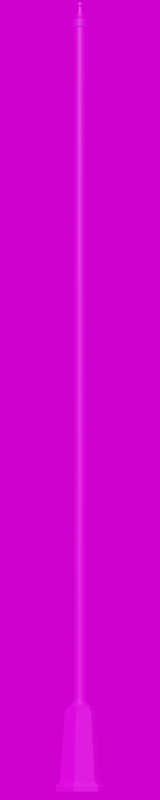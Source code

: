 # Source: Park_Crown_5000.blend  (saved by Blender 3.4.6; exported with 4.5.12 LTS)
import bpy
from mathutils import Matrix  # noqa: F401  (used for matrix-valued properties, if any)

bpy.ops.wm.read_factory_settings(use_empty=True)
scene = bpy.context.scene
scene.name = 'Scene'

# ---- collections
col_collection = bpy.data.collections.new('Collection'); scene.collection.children.link(col_collection)

# ---- images (referenced by path relative to the original .blend; pixels are not part of the script)
import os
ASSET_DIR = os.environ.get("B2B_ASSET_DIR", "")  # directory of the original .blend (textures are referenced by path, not embedded)
HERE = os.path.dirname(os.path.abspath(__file__))  # packed textures are extracted next to this script under _unpacked/

def load_image(name, relpath, width, height, colorspace="sRGB"):
    """Load a texture the original file referenced (path relative to the .blend, or extracted next to this script)."""
    p = next((c for c in (os.path.join(HERE, relpath), os.path.join(ASSET_DIR, relpath)) if relpath and os.path.exists(c)), "")
    if p:
        img = bpy.data.images.load(p, check_existing=True)
        img.name = name
    else:  # same state as the original file: an image datablock whose file is absent (Cycles renders it pink)
        img = bpy.data.images.new(name, width, height)
        img.source = "FILE"
        img.filepath = "//" + (relpath or name)
    img.colorspace_settings.name = colorspace
    return img
img_plastik_schwarz_1k_jpg_002 = load_image('Plastik_schwarz_1k.jpg.002', 'Plastik_schwarz_1k.jpg', 1024, 1024, 'sRGB')
img_park_crown_jpg = load_image('Park_Crown.jpg', 'Park_Crown.jpg', 1024, 1024, 'sRGB')
img_kloofendal_48d_partly_cloudy_puresky_8k_hdr = load_image('kloofendal_48d_partly_cloudy_puresky_8k.hdr', 'kloofendal_48d_partly_cloudy_puresky_8k.hdr', 1024, 1024, 'Linear Rec.709')

# ---- materials (node trees are filled in below, after node groups)
mat_material_003 = bpy.data.materials.new('Material.003')
mat_material_003.alpha_threshold = 0.0
mat_material_003.roughness = 0.5
mat_material_003.line_color = (0.0, 0.0, 0.0, 1.0)
mat_material_004 = bpy.data.materials.new('Material.004')

# ---- node groups
ng_auto_smooth = bpy.data.node_groups.new('Auto Smooth', 'GeometryNodeTree')
_s = ng_auto_smooth.interface.new_socket(name='Geometry', in_out='OUTPUT', socket_type='NodeSocketGeometry')
_s = ng_auto_smooth.interface.new_socket(name='Geometry', in_out='INPUT', socket_type='NodeSocketGeometry')
_s = ng_auto_smooth.interface.new_socket(name='Angle', in_out='INPUT', socket_type='NodeSocketFloat')
_s.subtype = 'ANGLE'
_s.min_value = 0.0
_s.max_value = 3.142
ng_auto_smooth.is_modifier = True
_N = ng_auto_smooth.nodes; _L = ng_auto_smooth.links
n0 = _N.new('NodeGroupOutput'); n0.name = 'Group Output'; n0.location = (480, -100)
n1 = _N.new('NodeGroupInput'); n1.name = 'Group Input'; n1.location = (-420, -300)
n2 = _N.new('NodeGroupInput'); n2.name = 'Group Input.001'; n2.location = (-60, -100)
n3 = _N.new('GeometryNodeSetShadeSmooth'); n3.name = 'Set Shade Smooth'; n3.location = (120, -100)
n3.domain = 'EDGE'
n4 = _N.new('GeometryNodeSetShadeSmooth'); n4.name = 'Set Shade Smooth.001'; n4.location = (300, -100)
n5 = _N.new('GeometryNodeInputMeshEdgeAngle'); n5.name = 'Edge Angle'; n5.location = (-420, -220)
n6 = _N.new('GeometryNodeInputEdgeSmooth'); n6.name = 'Is Edge Smooth'; n6.location = (-60, -160)
n7 = _N.new('GeometryNodeInputShadeSmooth'); n7.name = 'Is Face Smooth'; n7.location = (-240, -340)
n8 = _N.new('FunctionNodeBooleanMath'); n8.name = 'Boolean Math'; n8.location = (-60, -220)
n9 = _N.new('FunctionNodeCompare'); n9.name = 'Compare'; n9.location = (-240, -180)
n9.operation = 'LESS_EQUAL'
_L.new(n5.outputs[0], n9.inputs[0])
_L.new(n4.outputs[0], n0.inputs[0])
_L.new(n1.outputs[1], n9.inputs[1])
_L.new(n9.outputs[0], n8.inputs[0])
_L.new(n7.outputs[0], n8.inputs[1])
_L.new(n2.outputs[0], n3.inputs[0])
_L.new(n6.outputs[0], n3.inputs[1])
_L.new(n3.outputs[0], n4.inputs[0])
_L.new(n8.outputs[0], n3.inputs[2])
n0.is_active_output = True

# ---- material node trees
mat_material_003.use_nodes = True; mat_material_003.node_tree.nodes.clear()
_N = mat_material_003.node_tree.nodes; _L = mat_material_003.node_tree.links
n0 = _N.new('ShaderNodeOutputMaterial'); n0.name = 'Material Output'; n0.location = (300, 300)
n1 = _N.new('ShaderNodeBsdfPrincipled'); n1.name = 'Principled BSDF'; n1.location = (10, 300)
n1.distribution = 'GGX'
n1.subsurface_method = 'RANDOM_WALK_SKIN'
n1.inputs[3].default_value = 1.45
n1.inputs[27].default_value = (0.0, 0.0, 0.0, 1.0)
n1.inputs[28].default_value = 1.0
n2 = _N.new('ShaderNodeTexImage'); n2.name = 'Image Texture'; n2.location = (-280, 280)
n2.image = img_plastik_schwarz_1k_jpg_002
_L.new(n1.outputs[0], n0.inputs[0])
_L.new(n2.outputs[0], n1.inputs[0])
n0.is_active_output = True
mat_material_004.use_nodes = True; mat_material_004.node_tree.nodes.clear()
_N = mat_material_004.node_tree.nodes; _L = mat_material_004.node_tree.links
n0 = _N.new('ShaderNodeBsdfPrincipled'); n0.name = 'Principled BSDF'; n0.location = (10, 300)
n0.distribution = 'GGX'
n0.subsurface_method = 'RANDOM_WALK_SKIN'
n0.inputs[3].default_value = 1.45
n0.inputs[27].default_value = (0.0, 0.0, 0.0, 1.0)
n0.inputs[28].default_value = 1.0
n1 = _N.new('ShaderNodeOutputMaterial'); n1.name = 'Material Output'; n1.location = (300, 300)
n2 = _N.new('ShaderNodeTexImage'); n2.name = 'Image Texture'; n2.location = (-280, 280)
n2.image = img_park_crown_jpg
_L.new(n0.outputs[0], n1.inputs[0])
_L.new(n2.outputs[0], n0.inputs[0])
n1.is_active_output = True

# ---- world
world_world = bpy.data.worlds.new('World'); scene.world = world_world
world_world.use_nodes = True; world_world.node_tree.nodes.clear()
_N = world_world.node_tree.nodes; _L = world_world.node_tree.links
n0 = _N.new('ShaderNodeOutputWorld'); n0.name = 'World Output'; n0.location = (300, 300)
n1 = _N.new('ShaderNodeBackground'); n1.name = 'Background'; n1.location = (10, 300)
n2 = _N.new('ShaderNodeTexEnvironment'); n2.name = 'Environment Texture'; n2.location = (-280, 280)
n2.image = img_kloofendal_48d_partly_cloudy_puresky_8k_hdr
_L.new(n1.outputs[0], n0.inputs[0])
_L.new(n2.outputs[0], n1.inputs[0])
n0.is_active_output = True
world_world.color = (0.05088, 0.05088, 0.05088)
world_world.use_sun_shadow = False
world_world.sun_shadow_jitter_overblur = 0.0

# ---- cameras
cam_camera = bpy.data.cameras.new('Camera')
cam_camera.lens = 100.0

# ---- meshes
me_cylinder_001 = bpy.data.meshes.new('Cylinder.001')
me_cylinder_001.from_pydata([(0.0, 0.038, -1.939), (0.0, 0.038, 2.5), (0.01454, 0.03511, -1.939), (0.01454, 0.03511, 2.5), (0.02687, 0.02687, -1.939), (0.02687, 0.02687, 2.5), (0.03511, 0.01454, -1.939), (0.03511, 0.01454, 2.5), (0.038, 0.0, -1.939), (0.038, 0.0, 2.5), (0.03511, -0.01454, -1.939), (0.03511, -0.01454, 2.5), (0.02687, -0.02687, -1.939), (0.02687, -0.02687, 2.5), (0.01454, -0.03511, -1.939), (0.01454, -0.03511, 2.5), (0.0, -0.038, -1.939), (0.0, -0.038, 2.5), (-0.01454, -0.03511, -1.939), (-0.01454, -0.03511, 2.5), (-0.02687, -0.02687, -1.939), (-0.02687, -0.02687, 2.5), (-0.03511, -0.01454, -1.939), (-0.03511, -0.01454, 2.5), (-0.038, 0.0, -1.939), (-0.038, 0.0, 2.5), (-0.03511, 0.01454, -1.939), (-0.03511, 0.01454, 2.5), (-0.02687, 0.02687, -1.939), (-0.02687, 0.02687, 2.5), (-0.01454, 0.03511, -1.939), (-0.01454, 0.03511, 2.5), (1.956e-11, 0.04664, -1.953), (0.01785, 0.04309, -1.953), (0.03298, 0.03298, -1.953), (0.04309, 0.01785, -1.953), (0.04664, 0.0, -1.953), (0.04309, -0.01785, -1.953), (0.03298, -0.03298, -1.953), (0.01785, -0.04309, -1.953), (1.956e-11, -0.04664, -1.953), (-0.01785, -0.04309, -1.953), (-0.03298, -0.03298, -1.953), (-0.04309, -0.01785, -1.953), (-0.04664, 0.0, -1.953), (-0.04309, 0.01785, -1.953), (-0.03298, 0.03298, -1.953), (-0.01785, 0.04309, -1.953), (4.835e-11, 0.06631, -1.974), (0.02538, 0.06126, -1.974), (0.04689, 0.04689, -1.974), (0.06126, 0.02538, -1.974), (0.06631, -5.713e-11, -1.974), (0.06126, -0.02538, -1.974), (0.04689, -0.04689, -1.974), (0.02538, -0.06126, -1.974), (4.835e-11, -0.06631, -1.974), (-0.02538, -0.06126, -1.974), (-0.04689, -0.04689, -1.974), (-0.06126, -0.02538, -1.974), (-0.06631, -5.713e-11, -1.974), (-0.06126, 0.02538, -1.974), (-0.04689, 0.04689, -1.974), (-0.02538, 0.06126, -1.974)], [], [(1, 2, 0), (3, 4, 2), (5, 6, 4), (7, 8, 6), (9, 10, 8), (11, 12, 10), (13, 14, 12), (15, 16, 14), (17, 18, 16), (19, 20, 18), (21, 22, 20), (23, 24, 22), (25, 26, 24), (27, 28, 26), (29, 30, 28), (31, 0, 30), (10, 36, 8), (20, 41, 18), (30, 46, 28), (6, 34, 4), (14, 40, 39), (26, 44, 24), (2, 32, 0), (12, 37, 10), (22, 42, 20), (30, 32, 47), (6, 36, 35), (18, 40, 16), (28, 45, 26), (4, 33, 2), (14, 38, 12), (22, 44, 43), (42, 57, 41), (35, 50, 34), (43, 58, 42), (36, 51, 35), (44, 59, 43), (37, 52, 36), (45, 60, 44), (38, 53, 37), (46, 61, 45), (39, 54, 38), (47, 62, 46), (40, 55, 39), (33, 48, 32), (32, 63, 47), (41, 56, 40), (34, 49, 33), (1, 3, 2), (3, 5, 4), (5, 7, 6), (7, 9, 8), (9, 11, 10), (11, 13, 12), (13, 15, 14), (15, 17, 16), (17, 19, 18), (19, 21, 20), (21, 23, 22), (23, 25, 24), (25, 27, 26), (27, 29, 28), (29, 31, 30), (31, 1, 0), (10, 37, 36), (20, 42, 41), (30, 47, 46), (6, 35, 34), (14, 16, 40), (26, 45, 44), (2, 33, 32), (12, 38, 37), (22, 43, 42), (30, 0, 32), (6, 8, 36), (18, 41, 40), (28, 46, 45), (4, 34, 33), (14, 39, 38), (22, 24, 44), (42, 58, 57), (35, 51, 50), (43, 59, 58), (36, 52, 51), (44, 60, 59), (37, 53, 52), (45, 61, 60), (38, 54, 53), (46, 62, 61), (39, 55, 54), (47, 63, 62), (40, 56, 55), (33, 49, 48), (32, 48, 63), (41, 57, 56), (34, 50, 49)])
me_cylinder_001.polygons.foreach_set('use_smooth', [True] * 96)
_uv = me_cylinder_001.uv_layers.new(name='UVMap')
_uv.uv.foreach_set('vector', [-1.825, 26.53, -1.603, -25.11, -1.428, -25.11, -1.999, 26.53, -1.764, -25.1, -1.603, -25.11, 1.763, 26.56, 2.036, -25.1, 2.159, -25.08, 1.639, 26.54, 1.875, -25.11, 2.036, -25.1, 1.479, 26.53, 1.701, -25.11, 1.875, -25.11, 1.304, 26.53, 1.54, -25.1, 1.701, -25.11, 0.6613, 26.56, 0.9348, -25.1, 1.058, -25.08, 0.5383, 26.54, 0.774, -25.11, 0.9348, -25.1, 0.3774, 26.53, 0.5998, -25.11, 0.774, -25.11, 0.2033, 26.53, 0.4388, -25.1, 0.5998, -25.11, -0.4399, 26.56, -0.1664, -25.1, -0.04338, -25.08, -0.5629, 26.54, -0.3273, -25.11, -0.1664, -25.1, -0.7238, 26.53, -0.5014, -25.11, -0.3273, -25.11, -0.898, 26.53, -0.6624, -25.1, -0.5014, -25.11, -1.541, 26.56, -1.268, -25.1, -1.145, -25.08, -1.664, 26.54, -1.428, -25.11, -1.268, -25.1, 1.701, -25.11, 1.896, -25.28, 1.875, -25.11, 0.4388, -25.1, 0.5813, -25.28, 0.5998, -25.11, -1.268, -25.1, -1.059, -25.25, -1.145, -25.08, 2.036, -25.1, 2.245, -25.25, 2.159, -25.08, 0.9348, -25.1, 0.7951, -25.28, 0.9925, -25.27, -0.5014, -25.11, -0.3061, -25.28, -0.3273, -25.11, -1.603, -25.11, -1.407, -25.28, -1.428, -25.11, 1.54, -25.1, 1.683, -25.28, 1.701, -25.11, -0.1664, -25.1, 0.04226, -25.25, -0.04338, -25.08, -1.268, -25.1, -1.407, -25.28, -1.21, -25.27, 2.036, -25.1, 1.896, -25.28, 2.094, -25.27, 0.5998, -25.11, 0.7951, -25.28, 0.774, -25.11, -0.6624, -25.1, -0.5199, -25.28, -0.5014, -25.11, -1.764, -25.1, -1.621, -25.28, -1.603, -25.11, 0.9348, -25.1, 1.143, -25.25, 1.058, -25.08, -0.1664, -25.1, -0.3061, -25.28, -0.1087, -25.27, 0.3837, -25.27, 0.5383, -25.56, 0.5813, -25.28, -1.97, -25.25, -1.945, -25.54, -1.819, -25.27, 0.2324, -25.25, 0.2574, -25.54, 0.3837, -25.27, 1.896, -25.28, 2.224, -25.54, 2.094, -25.27, -0.3061, -25.28, 0.02172, -25.54, -0.1087, -25.27, 1.683, -25.28, 1.943, -25.55, 1.896, -25.28, -0.5199, -25.28, -0.259, -25.55, -0.3061, -25.28, 1.485, -25.27, 1.64, -25.56, 1.683, -25.28, -0.7175, -25.27, -0.5629, -25.56, -0.5199, -25.28, 1.334, -25.25, 1.359, -25.54, 1.485, -25.27, -0.8688, -25.25, -0.8438, -25.54, -0.7175, -25.27, 0.7951, -25.28, 1.123, -25.54, 0.9925, -25.27, -1.621, -25.28, -1.36, -25.55, -1.407, -25.28, -1.407, -25.28, -1.079, -25.54, -1.21, -25.27, 0.5813, -25.28, 0.8423, -25.55, 0.7951, -25.28, -1.819, -25.27, -1.664, -25.56, -1.621, -25.28, -1.825, 26.53, -1.999, 26.53, -1.603, -25.11, -1.999, 26.53, -2.16, 26.54, -1.764, -25.1, 1.763, 26.56, 1.639, 26.54, 2.036, -25.1, 1.639, 26.54, 1.479, 26.53, 1.875, -25.11, 1.479, 26.53, 1.304, 26.53, 1.701, -25.11, 1.304, 26.53, 1.143, 26.54, 1.54, -25.1, 0.6613, 26.56, 0.5383, 26.54, 0.9348, -25.1, 0.5383, 26.54, 0.3774, 26.53, 0.774, -25.11, 0.3774, 26.53, 0.2033, 26.53, 0.5998, -25.11, 0.2033, 26.53, 0.04226, 26.54, 0.4388, -25.1, -0.4399, 26.56, -0.5629, 26.54, -0.1664, -25.1, -0.5629, 26.54, -0.7238, 26.53, -0.3273, -25.11, -0.7238, 26.53, -0.898, 26.53, -0.5014, -25.11, -0.898, 26.53, -1.059, 26.54, -0.6624, -25.1, -1.541, 26.56, -1.664, 26.54, -1.268, -25.1, -1.664, 26.54, -1.825, 26.53, -1.428, -25.11, 1.701, -25.11, 1.683, -25.28, 1.896, -25.28, 0.4388, -25.1, 0.3837, -25.27, 0.5813, -25.28, -1.268, -25.1, -1.21, -25.27, -1.059, -25.25, 2.036, -25.1, 2.094, -25.27, 2.245, -25.25, 0.9348, -25.1, 0.774, -25.11, 0.7951, -25.28, -0.5014, -25.11, -0.5199, -25.28, -0.3061, -25.28, -1.603, -25.11, -1.621, -25.28, -1.407, -25.28, 1.54, -25.1, 1.485, -25.27, 1.683, -25.28, -0.1664, -25.1, -0.1087, -25.27, 0.04226, -25.25, -1.268, -25.1, -1.428, -25.11, -1.407, -25.28, 2.036, -25.1, 1.875, -25.11, 1.896, -25.28, 0.5998, -25.11, 0.5813, -25.28, 0.7951, -25.28, -0.6624, -25.1, -0.7175, -25.27, -0.5199, -25.28, -1.764, -25.1, -1.819, -25.27, -1.621, -25.28, 0.9348, -25.1, 0.9925, -25.27, 1.143, -25.25, -0.1664, -25.1, -0.3273, -25.11, -0.3061, -25.28, 0.3837, -25.27, 0.2574, -25.54, 0.5383, -25.56, -1.97, -25.25, -2.16, -25.51, -1.945, -25.54, 0.2324, -25.25, 0.04226, -25.51, 0.2574, -25.54, 1.896, -25.28, 1.943, -25.55, 2.224, -25.54, -0.3061, -25.28, -0.259, -25.55, 0.02172, -25.54, 1.683, -25.28, 1.64, -25.56, 1.943, -25.55, -0.5199, -25.28, -0.5629, -25.56, -0.259, -25.55, 1.485, -25.27, 1.359, -25.54, 1.64, -25.56, -0.7175, -25.27, -0.8438, -25.54, -0.5629, -25.56, 1.334, -25.25, 1.143, -25.51, 1.359, -25.54, -0.8688, -25.25, -1.059, -25.51, -0.8438, -25.54, 0.7951, -25.28, 0.8423, -25.55, 1.123, -25.54, -1.621, -25.28, -1.664, -25.56, -1.36, -25.55, -1.407, -25.28, -1.36, -25.55, -1.079, -25.54, 0.5813, -25.28, 0.5383, -25.56, 0.8423, -25.55, -1.819, -25.27, -1.945, -25.54, -1.664, -25.56])
me_cylinder_001.materials.append(mat_material_003)
me_cylinder_001.update()
me_cylinder = bpy.data.meshes.new('Cylinder')
me_cylinder.from_pydata([(-2.208e-10, 0.1301, -0.23), (-6.953e-10, 0.09813, 0.2181), (0.1127, 0.06506, -0.23), (0.08498, 0.04906, 0.2181), (0.1127, -0.06506, -0.23), (0.08498, -0.04906, 0.2181), (-2.208e-10, -0.1301, -0.23), (-6.953e-10, -0.09813, 0.2181), (-0.1127, -0.06506, -0.23), (-0.08498, -0.04906, 0.2181), (-0.1127, 0.06506, -0.23), (-0.08498, 0.04906, 0.2181), (-2.149e-10, 0.1386, -0.2306), (0.12, 0.06928, -0.2306), (0.12, -0.06928, -0.2306), (-2.149e-10, -0.1386, -0.2306), (-0.12, -0.06928, -0.2306), (-0.12, 0.06928, -0.2306), (-2.157e-11, 0.1577, -0.2533), (0.1365, 0.07883, -0.2533), (0.1365, -0.07883, -0.2533), (-2.157e-11, -0.1577, -0.2533), (-0.1365, -0.07883, -0.2533), (-0.1365, 0.07883, -0.2533), (-7.234e-10, 0.1594, -0.2829), (0.1381, 0.07971, -0.2829), (0.1381, -0.07971, -0.2829), (-7.234e-10, -0.1594, -0.2829), (-0.1381, -0.07971, -0.2829), (-0.1381, 0.07971, -0.2829), (-0.07607, 0.04392, 0.2193), (-0.07607, -0.04392, 0.2193), (-1.686e-10, -0.08783, 0.2193), (0.07607, -0.04392, 0.2193), (0.07607, 0.04392, 0.2193), (-1.686e-10, 0.08783, 0.2193), (-0.07607, 0.04392, 0.2463), (-0.07607, -0.04392, 0.2463), (1.364e-09, -0.08783, 0.2463), (0.07607, -0.04392, 0.2463), (0.07607, 0.04392, 0.2463), (1.364e-09, 0.08783, 0.2463)], [], [(1, 2, 0), (3, 4, 2), (4, 7, 6), (7, 8, 6), (7, 31, 9), (9, 10, 8), (10, 1, 0), (8, 15, 6), (16, 21, 15), (4, 13, 2), (10, 16, 8), (2, 12, 0), (6, 14, 4), (0, 17, 10), (20, 27, 26), (14, 19, 13), (17, 22, 16), (15, 20, 14), (13, 18, 12), (12, 23, 17), (1, 34, 3), (19, 24, 18), (23, 24, 29), (22, 27, 21), (20, 25, 19), (23, 28, 22), (11, 35, 1), (31, 36, 30), (9, 30, 11), (37, 38, 39), (5, 32, 7), (3, 33, 5), (32, 37, 31), (35, 40, 34), (30, 41, 35), (33, 38, 32), (34, 39, 33), (1, 3, 2), (3, 5, 4), (4, 5, 7), (7, 9, 8), (7, 32, 31), (9, 11, 10), (10, 11, 1), (8, 16, 15), (16, 22, 21), (4, 14, 13), (10, 17, 16), (2, 13, 12), (6, 15, 14), (0, 12, 17), (20, 21, 27), (14, 20, 19), (17, 23, 22), (15, 21, 20), (13, 19, 18), (12, 18, 23), (1, 35, 34), (19, 25, 24), (23, 18, 24), (22, 28, 27), (20, 26, 25), (23, 29, 28), (11, 30, 35), (31, 37, 36), (9, 31, 30), (39, 40, 37), (40, 41, 37), (41, 36, 37), (5, 33, 32), (3, 34, 33), (32, 38, 37), (35, 41, 40), (30, 36, 41), (33, 39, 38), (34, 40, 39)])
me_cylinder.polygons.foreach_set('material_index', [1, 1, 1, 1, 0, 1, 1, 0, 0, 0, 0, 0, 0, 0, 0, 0, 0, 0, 0, 0, 0, 0, 0, 0, 0, 0, 0, 0, 0, 0, 0, 0, 0, 0, 0, 0, 0, 1, 1, 1, 1, 0, 1, 1, 0, 0, 0, 0, 0, 0, 0, 0, 0, 0, 0, 0, 0, 0, 0, 0, 0, 0, 0, 0, 0, 0, 0, 0, 0, 0, 0, 0, 0, 0, 0, 0])
_uv = me_cylinder.uv_layers.new(name='UVMap')
_uv.uv.foreach_set('vector', [0.005208, 1.006, -0.9884, -0.005851, 0.005208, -0.005851, -0.9884, 1.006, -1.982, -0.005851, -0.9884, -0.005851, -1.982, -0.005851, -2.976, 1.006, -2.976, -0.005851, 2.986, 1.006, 1.992, -0.005851, 2.986, -0.005851, 2.262, -1.598, 2.346, -0.7295, 2.262, -0.6814, 1.992, 1.006, 0.9988, -0.005851, 1.992, -0.005851, 0.9988, -0.005851, 0.005208, 1.006, 0.005208, -0.005851, 1.196, -1.005, 0.143, -0.3184, 0.143, -0.3973, -2.435, 0.3078, -2.217, 1.692, -2.435, 1.603, -0.91, -1.005, -0.9783, -2.261, -0.91, -2.221, 1.196, -2.221, 1.264, -0.9658, 1.196, -1.005, -0.91, -2.221, 0.143, -2.908, 0.143, -2.829, 0.143, -0.3973, -0.9783, -0.9658, -0.91, -1.005, 0.143, -2.829, 1.264, -2.261, 1.196, -2.221, -2.268, 2.428, -1.978, 1.7, -2.03, 2.445, -0.9783, -0.9658, -1.133, -2.35, -0.9783, -2.261, 1.264, -2.261, 1.419, -0.8765, 1.264, -0.9658, 0.143, -0.3184, -1.133, -0.8765, -0.9783, -0.9658, -2.908, 1.949, -2.672, 3.333, -2.908, 3.244, 0.143, -2.908, 1.419, -2.35, 1.264, -2.261, 3.851, -0.6814, 3.767, -1.55, 3.851, -1.598, -2.672, 1.86, -2.435, 3.342, -2.672, 3.333, -2.906, 4.07, -2.435, 3.342, -2.671, 4.086, -2.217, 0.2186, -1.978, 1.7, -2.217, 1.692, -2.906, 1.123, -2.435, 1.852, -2.672, 1.86, -2.268, -0.5181, -1.978, 0.2104, -2.217, 0.2186, 3.057, -0.2229, 3.767, -0.7295, 3.851, -0.6814, -1.672, 2.035, -1.391, 2.445, -1.643, 2.445, 2.262, -0.6814, 3.057, -0.3191, 3.057, -0.2229, -2.435, 3.676, -2.435, 2.855, -1.724, 2.445, 3.057, -2.057, 2.346, -1.55, 2.262, -1.598, 3.851, -1.598, 3.057, -1.961, 3.057, -2.057, -1.672, 1.214, -1.42, 2.035, -1.672, 2.035, -1.391, 1.214, -1.143, 2.035, -1.391, 2.035, -1.261, 0.8033, -1.143, 1.214, -1.391, 1.214, -1.643, 0.8033, -1.42, 1.214, -1.672, 1.214, -1.391, 2.035, -1.013, 2.445, -1.261, 2.445, 0.005208, 1.006, -0.9884, 1.006, -0.9884, -0.005851, -0.9884, 1.006, -1.982, 1.006, -1.982, -0.005851, -1.982, -0.005851, -1.982, 1.006, -2.976, 1.006, 2.986, 1.006, 1.992, 1.006, 1.992, -0.005851, 2.262, -1.598, 2.346, -1.55, 2.346, -0.7295, 1.992, 1.006, 0.9988, 1.006, 0.9988, -0.005851, 0.9988, -0.005851, 0.9988, 1.006, 0.005208, 1.006, 1.196, -1.005, 1.264, -0.9658, 0.143, -0.3184, -2.435, 0.3078, -2.217, 0.2186, -2.217, 1.692, -0.91, -1.005, -0.9783, -0.9658, -0.9783, -2.261, 1.196, -2.221, 1.264, -2.261, 1.264, -0.9658, -0.91, -2.221, -0.9783, -2.261, 0.143, -2.908, 0.143, -0.3973, 0.143, -0.3184, -0.9783, -0.9658, 0.143, -2.829, 0.143, -2.908, 1.264, -2.261, -2.268, 2.428, -2.217, 1.692, -1.978, 1.7, -0.9783, -0.9658, -1.133, -0.8765, -1.133, -2.35, 1.264, -2.261, 1.419, -2.35, 1.419, -0.8765, 0.143, -0.3184, 0.143, -0.1399, -1.133, -0.8765, -2.908, 1.949, -2.672, 1.86, -2.672, 3.333, 0.143, -2.908, 0.143, -3.086, 1.419, -2.35, 3.851, -0.6814, 3.767, -0.7295, 3.767, -1.55, -2.672, 1.86, -2.435, 1.852, -2.435, 3.342, -2.906, 4.07, -2.672, 3.333, -2.435, 3.342, -2.217, 0.2186, -1.978, 0.2104, -1.978, 1.7, -2.906, 1.123, -2.671, 1.107, -2.435, 1.852, -2.268, -0.5181, -2.03, -0.5345, -1.978, 0.2104, 3.057, -0.2229, 3.057, -0.3191, 3.767, -0.7295, -1.672, 2.035, -1.42, 2.035, -1.391, 2.445, 2.262, -0.6814, 2.346, -0.7295, 3.057, -0.3191, -1.724, 2.445, -1.013, 2.855, -2.435, 3.676, -1.013, 2.855, -1.013, 3.676, -2.435, 3.676, -1.013, 3.676, -1.724, 4.086, -2.435, 3.676, 3.057, -2.057, 3.057, -1.961, 2.346, -1.55, 3.851, -1.598, 3.767, -1.55, 3.057, -1.961, -1.672, 1.214, -1.42, 1.214, -1.42, 2.035, -1.391, 1.214, -1.143, 1.214, -1.143, 2.035, -1.261, 0.8033, -1.013, 0.8033, -1.143, 1.214, -1.643, 0.8033, -1.391, 0.8033, -1.42, 1.214, -1.391, 2.035, -1.143, 2.035, -1.013, 2.445])
me_cylinder.materials.append(mat_material_003)
me_cylinder.materials.append(mat_material_004)
me_cylinder.update()
me_beziercurve = bpy.data.meshes.new('BezierCurve')
me_beziercurve.from_pydata([(0.0, 0.0, 5.183), (0.0, 0.01397, 5.178), (0.0, 0.02025, 5.168), (0.0, 0.0218, 5.157), (0.0, 0.01201, 5.149), (0.0, 0.01552, 5.113), (0.0, 0.02416, 5.09), (0.0, 0.03639, 5.069), (0.0, 0.03011, 5.069), (0.0, 0.0303, 5.058), (0.0, 0.04397, 5.058), (0.0, 0.04748, 5.053), (0.0, 0.04637, 5.003), (0.0, 0.03784, 4.999), (0.0, 0.0, 5.183), (-0.005347, 0.01291, 5.178), (-0.007748, 0.0187, 5.168), (-0.008342, 0.02014, 5.157), (-0.004594, 0.01109, 5.149), (-0.005938, 0.01433, 5.113), (-0.009245, 0.02232, 5.09), (-0.01393, 0.03362, 5.069), (-0.01152, 0.02782, 5.069), (-0.01159, 0.02799, 5.058), (-0.01683, 0.04062, 5.058), (-0.01817, 0.04387, 5.053), (-0.01775, 0.04284, 5.003), (-0.01448, 0.03496, 4.999), (0.0, 0.0, 5.183), (-0.00988, 0.00988, 5.178), (-0.01432, 0.01432, 5.168), (-0.01541, 0.01541, 5.157), (-0.008489, 0.008489, 5.149), (-0.01097, 0.01097, 5.113), (-0.01708, 0.01708, 5.09), (-0.02573, 0.02573, 5.069), (-0.02129, 0.02129, 5.069), (-0.02142, 0.02142, 5.058), (-0.03109, 0.03109, 5.058), (-0.03357, 0.03357, 5.053), (-0.03279, 0.03279, 5.003), (-0.02676, 0.02676, 4.999), (0.0, 0.0, 5.183), (-0.01291, 0.005347, 5.178), (-0.0187, 0.007748, 5.168), (-0.02014, 0.008342, 5.157), (-0.01109, 0.004594, 5.149), (-0.01433, 0.005938, 5.113), (-0.02232, 0.009245, 5.09), (-0.03362, 0.01393, 5.069), (-0.02782, 0.01152, 5.069), (-0.02799, 0.01159, 5.058), (-0.04062, 0.01683, 5.058), (-0.04387, 0.01817, 5.053), (-0.04284, 0.01775, 5.003), (-0.03496, 0.01448, 4.999), (0.0, 0.0, 5.183), (-0.01397, -6.108e-10, 5.178), (-0.02025, -8.85e-10, 5.168), (-0.0218, -9.528e-10, 5.157), (-0.01201, -5.248e-10, 5.149), (-0.01552, -6.782e-10, 5.113), (-0.02416, -1.056e-09, 5.09), (-0.03639, -1.591e-09, 5.069), (-0.03011, -1.316e-09, 5.069), (-0.0303, -1.324e-09, 5.058), (-0.04397, -1.922e-09, 5.058), (-0.04748, -2.075e-09, 5.053), (-0.04637, -2.027e-09, 5.003), (-0.03784, -1.654e-09, 4.999), (0.0, 0.0, 5.183), (-0.01291, -0.005347, 5.178), (-0.0187, -0.007748, 5.168), (-0.02014, -0.008342, 5.157), (-0.01109, -0.004594, 5.149), (-0.01433, -0.005938, 5.113), (-0.02232, -0.009245, 5.09), (-0.03362, -0.01393, 5.069), (-0.02782, -0.01152, 5.069), (-0.02799, -0.01159, 5.058), (-0.04062, -0.01683, 5.058), (-0.04387, -0.01817, 5.053), (-0.04284, -0.01775, 5.003), (-0.03496, -0.01448, 4.999), (0.0, 0.0, 5.183), (-0.00988, -0.00988, 5.178), (-0.01432, -0.01432, 5.168), (-0.01541, -0.01541, 5.157), (-0.008489, -0.008489, 5.149), (-0.01097, -0.01097, 5.113), (-0.01708, -0.01708, 5.09), (-0.02573, -0.02573, 5.069), (-0.02129, -0.02129, 5.069), (-0.02142, -0.02142, 5.058), (-0.03109, -0.03109, 5.058), (-0.03357, -0.03357, 5.053), (-0.03279, -0.03279, 5.003), (-0.02676, -0.02676, 4.999), (0.0, 0.0, 5.183), (-0.005347, -0.01291, 5.178), (-0.007748, -0.0187, 5.168), (-0.008342, -0.02014, 5.157), (-0.004594, -0.01109, 5.149), (-0.005938, -0.01433, 5.113), (-0.009245, -0.02232, 5.09), (-0.01393, -0.03362, 5.069), (-0.01152, -0.02782, 5.069), (-0.01159, -0.02799, 5.058), (-0.01683, -0.04062, 5.058), (-0.01817, -0.04387, 5.053), (-0.01775, -0.04284, 5.003), (-0.01448, -0.03496, 4.999), (0.0, 0.0, 5.183), (1.222e-09, -0.01397, 5.178), (1.77e-09, -0.02025, 5.168), (1.906e-09, -0.0218, 5.157), (1.05e-09, -0.01201, 5.149), (1.356e-09, -0.01552, 5.113), (2.112e-09, -0.02416, 5.09), (3.182e-09, -0.03639, 5.069), (2.633e-09, -0.03011, 5.069), (2.649e-09, -0.0303, 5.058), (3.844e-09, -0.04397, 5.058), (4.151e-09, -0.04748, 5.053), (4.054e-09, -0.04637, 5.003), (3.308e-09, -0.03784, 4.999), (0.0, 0.0, 5.183), (0.005347, -0.01291, 5.178), (0.007748, -0.0187, 5.168), (0.008342, -0.02014, 5.157), (0.004594, -0.01109, 5.149), (0.005938, -0.01433, 5.113), (0.009245, -0.02232, 5.09), (0.01393, -0.03362, 5.069), (0.01152, -0.02782, 5.069), (0.01159, -0.02799, 5.058), (0.01683, -0.04062, 5.058), (0.01817, -0.04387, 5.053), (0.01775, -0.04284, 5.003), (0.01448, -0.03496, 4.999), (0.0, 0.0, 5.183), (0.00988, -0.00988, 5.178), (0.01432, -0.01432, 5.168), (0.01541, -0.01541, 5.157), (0.008489, -0.008489, 5.149), (0.01097, -0.01097, 5.113), (0.01708, -0.01708, 5.09), (0.02573, -0.02573, 5.069), (0.02129, -0.02129, 5.069), (0.02142, -0.02142, 5.058), (0.03109, -0.03109, 5.058), (0.03357, -0.03357, 5.053), (0.03279, -0.03279, 5.003), (0.02676, -0.02676, 4.999), (0.0, 0.0, 5.183), (0.01291, -0.005347, 5.178), (0.0187, -0.007748, 5.168), (0.02014, -0.008342, 5.157), (0.01109, -0.004594, 5.149), (0.01433, -0.005938, 5.113), (0.02232, -0.009245, 5.09), (0.03362, -0.01393, 5.069), (0.02782, -0.01152, 5.069), (0.02799, -0.01159, 5.058), (0.04062, -0.01683, 5.058), (0.04387, -0.01817, 5.053), (0.04284, -0.01775, 5.003), (0.03496, -0.01448, 4.999), (0.0, 0.0, 5.183), (0.01397, 1.666e-10, 5.178), (0.02025, 2.414e-10, 5.168), (0.0218, 2.599e-10, 5.157), (0.01201, 1.432e-10, 5.149), (0.01552, 1.85e-10, 5.113), (0.02416, 2.881e-10, 5.09), (0.03639, 4.34e-10, 5.069), (0.03011, 3.591e-10, 5.069), (0.0303, 3.613e-10, 5.058), (0.04397, 5.243e-10, 5.058), (0.04748, 5.662e-10, 5.053), (0.04637, 5.53e-10, 5.003), (0.03784, 4.513e-10, 4.999), (0.0, 0.0, 5.183), (0.01291, 0.005347, 5.178), (0.0187, 0.007748, 5.168), (0.02014, 0.008342, 5.157), (0.01109, 0.004594, 5.149), (0.01433, 0.005938, 5.113), (0.02232, 0.009245, 5.09), (0.03362, 0.01393, 5.069), (0.02782, 0.01152, 5.069), (0.02799, 0.01159, 5.058), (0.04062, 0.01683, 5.058), (0.04387, 0.01817, 5.053), (0.04284, 0.01775, 5.003), (0.03496, 0.01448, 4.999), (0.0, 0.0, 5.183), (0.00988, 0.00988, 5.178), (0.01432, 0.01432, 5.168), (0.01541, 0.01541, 5.157), (0.008489, 0.008489, 5.149), (0.01097, 0.01097, 5.113), (0.01708, 0.01708, 5.09), (0.02573, 0.02573, 5.069), (0.02129, 0.02129, 5.069), (0.02142, 0.02142, 5.058), (0.03109, 0.03109, 5.058), (0.03357, 0.03357, 5.053), (0.03279, 0.03279, 5.003), (0.02676, 0.02676, 4.999), (0.0, 0.0, 5.183), (0.005347, 0.01291, 5.178), (0.007748, 0.0187, 5.168), (0.008342, 0.02014, 5.157), (0.004594, 0.01109, 5.149), (0.005938, 0.01433, 5.113), (0.009245, 0.02232, 5.09), (0.01393, 0.03362, 5.069), (0.01152, 0.02782, 5.069), (0.01159, 0.02799, 5.058), (0.01683, 0.04062, 5.058), (0.01817, 0.04387, 5.053), (0.01775, 0.04284, 5.003), (0.01448, 0.03496, 4.999)], [], [(0, 15, 14), (14, 29, 28), (28, 43, 42), (42, 57, 56), (56, 71, 70), (70, 85, 84), (84, 99, 98), (98, 113, 112), (112, 127, 126), (126, 141, 140), (140, 155, 154), (154, 169, 168), (168, 183, 182), (182, 197, 196), (196, 211, 210), (210, 1, 0), (2, 15, 1), (16, 29, 15), (30, 43, 29), (44, 57, 43), (58, 71, 57), (72, 85, 71), (86, 99, 85), (100, 113, 99), (114, 127, 113), (128, 141, 127), (142, 155, 141), (156, 169, 155), (169, 184, 183), (183, 198, 197), (198, 211, 197), (212, 1, 211), (3, 16, 2), (17, 30, 16), (31, 44, 30), (45, 58, 44), (58, 73, 72), (73, 86, 72), (87, 100, 86), (101, 114, 100), (115, 128, 114), (129, 142, 128), (143, 156, 142), (156, 171, 170), (171, 184, 170), (185, 198, 184), (199, 212, 198), (213, 2, 212), (4, 17, 3), (18, 31, 17), (32, 45, 31), (46, 59, 45), (60, 73, 59), (74, 87, 73), (88, 101, 87), (102, 115, 101), (116, 129, 115), (129, 144, 143), (144, 157, 143), (158, 171, 157), (172, 185, 171), (186, 199, 185), (199, 214, 213), (214, 3, 213), (5, 18, 4), (19, 32, 18), (33, 46, 32), (47, 60, 46), (61, 74, 60), (75, 88, 74), (89, 102, 88), (103, 116, 102), (117, 130, 116), (131, 144, 130), (145, 158, 144), (159, 172, 158), (173, 186, 172), (187, 200, 186), (201, 214, 200), (214, 5, 4), (6, 19, 5), (20, 33, 19), (34, 47, 33), (48, 61, 47), (62, 75, 61), (75, 90, 89), (90, 103, 89), (104, 117, 103), (118, 131, 117), (132, 145, 131), (146, 159, 145), (159, 174, 173), (173, 188, 187), (188, 201, 187), (202, 215, 201), (216, 5, 215), (7, 20, 6), (20, 35, 34), (35, 48, 34), (49, 62, 48), (63, 76, 62), (77, 90, 76), (91, 104, 90), (105, 118, 104), (118, 133, 132), (133, 146, 132), (147, 160, 146), (161, 174, 160), (175, 188, 174), (189, 202, 188), (203, 216, 202), (216, 7, 6), (8, 21, 7), (22, 35, 21), (36, 49, 35), (50, 63, 49), (64, 77, 63), (78, 91, 77), (92, 105, 91), (106, 119, 105), (120, 133, 119), (134, 147, 133), (147, 162, 161), (162, 175, 161), (176, 189, 175), (189, 204, 203), (203, 218, 217), (218, 7, 217), (9, 22, 8), (23, 36, 22), (37, 50, 36), (50, 65, 64), (65, 78, 64), (79, 92, 78), (93, 106, 92), (107, 120, 106), (121, 134, 120), (135, 148, 134), (149, 162, 148), (163, 176, 162), (177, 190, 176), (191, 204, 190), (205, 218, 204), (219, 8, 218), (10, 23, 9), (24, 37, 23), (38, 51, 37), (52, 65, 51), (66, 79, 65), (79, 94, 93), (94, 107, 93), (108, 121, 107), (122, 135, 121), (136, 149, 135), (150, 163, 149), (163, 178, 177), (178, 191, 177), (192, 205, 191), (206, 219, 205), (220, 9, 219), (11, 24, 10), (24, 39, 38), (39, 52, 38), (53, 66, 52), (67, 80, 66), (80, 95, 94), (94, 109, 108), (108, 123, 122), (123, 136, 122), (137, 150, 136), (151, 164, 150), (164, 179, 178), (179, 192, 178), (193, 206, 192), (207, 220, 206), (221, 10, 220), (11, 26, 25), (26, 39, 25), (39, 54, 53), (53, 68, 67), (67, 82, 81), (82, 95, 81), (95, 110, 109), (110, 123, 109), (124, 137, 123), (137, 152, 151), (151, 166, 165), (166, 179, 165), (180, 193, 179), (193, 208, 207), (208, 221, 207), (221, 12, 11), (13, 26, 12), (26, 41, 40), (41, 54, 40), (54, 69, 68), (69, 82, 68), (83, 96, 82), (96, 111, 110), (111, 124, 110), (125, 138, 124), (139, 152, 138), (153, 166, 152), (167, 180, 166), (180, 195, 194), (194, 209, 208), (208, 223, 222), (223, 12, 222), (0, 1, 15), (14, 15, 29), (28, 29, 43), (42, 43, 57), (56, 57, 71), (70, 71, 85), (84, 85, 99), (98, 99, 113), (112, 113, 127), (126, 127, 141), (140, 141, 155), (154, 155, 169), (168, 169, 183), (182, 183, 197), (196, 197, 211), (210, 211, 1), (2, 16, 15), (16, 30, 29), (30, 44, 43), (44, 58, 57), (58, 72, 71), (72, 86, 85), (86, 100, 99), (100, 114, 113), (114, 128, 127), (128, 142, 141), (142, 156, 155), (156, 170, 169), (169, 170, 184), (183, 184, 198), (198, 212, 211), (212, 2, 1), (3, 17, 16), (17, 31, 30), (31, 45, 44), (45, 59, 58), (58, 59, 73), (73, 87, 86), (87, 101, 100), (101, 115, 114), (115, 129, 128), (129, 143, 142), (143, 157, 156), (156, 157, 171), (171, 185, 184), (185, 199, 198), (199, 213, 212), (213, 3, 2), (4, 18, 17), (18, 32, 31), (32, 46, 45), (46, 60, 59), (60, 74, 73), (74, 88, 87), (88, 102, 101), (102, 116, 115), (116, 130, 129), (129, 130, 144), (144, 158, 157), (158, 172, 171), (172, 186, 185), (186, 200, 199), (199, 200, 214), (214, 4, 3), (5, 19, 18), (19, 33, 32), (33, 47, 46), (47, 61, 60), (61, 75, 74), (75, 89, 88), (89, 103, 102), (103, 117, 116), (117, 131, 130), (131, 145, 144), (145, 159, 158), (159, 173, 172), (173, 187, 186), (187, 201, 200), (201, 215, 214), (214, 215, 5), (6, 20, 19), (20, 34, 33), (34, 48, 47), (48, 62, 61), (62, 76, 75), (75, 76, 90), (90, 104, 103), (104, 118, 117), (118, 132, 131), (132, 146, 145), (146, 160, 159), (159, 160, 174), (173, 174, 188), (188, 202, 201), (202, 216, 215), (216, 6, 5), (7, 21, 20), (20, 21, 35), (35, 49, 48), (49, 63, 62), (63, 77, 76), (77, 91, 90), (91, 105, 104), (105, 119, 118), (118, 119, 133), (133, 147, 146), (147, 161, 160), (161, 175, 174), (175, 189, 188), (189, 203, 202), (203, 217, 216), (216, 217, 7), (8, 22, 21), (22, 36, 35), (36, 50, 49), (50, 64, 63), (64, 78, 77), (78, 92, 91), (92, 106, 105), (106, 120, 119), (120, 134, 133), (134, 148, 147), (147, 148, 162), (162, 176, 175), (176, 190, 189), (189, 190, 204), (203, 204, 218), (218, 8, 7), (9, 23, 22), (23, 37, 36), (37, 51, 50), (50, 51, 65), (65, 79, 78), (79, 93, 92), (93, 107, 106), (107, 121, 120), (121, 135, 134), (135, 149, 148), (149, 163, 162), (163, 177, 176), (177, 191, 190), (191, 205, 204), (205, 219, 218), (219, 9, 8), (10, 24, 23), (24, 38, 37), (38, 52, 51), (52, 66, 65), (66, 80, 79), (79, 80, 94), (94, 108, 107), (108, 122, 121), (122, 136, 135), (136, 150, 149), (150, 164, 163), (163, 164, 178), (178, 192, 191), (192, 206, 205), (206, 220, 219), (220, 10, 9), (11, 25, 24), (24, 25, 39), (39, 53, 52), (53, 67, 66), (67, 81, 80), (80, 81, 95), (94, 95, 109), (108, 109, 123), (123, 137, 136), (137, 151, 150), (151, 165, 164), (164, 165, 179), (179, 193, 192), (193, 207, 206), (207, 221, 220), (221, 11, 10), (11, 12, 26), (26, 40, 39), (39, 40, 54), (53, 54, 68), (67, 68, 82), (82, 96, 95), (95, 96, 110), (110, 124, 123), (124, 138, 137), (137, 138, 152), (151, 152, 166), (166, 180, 179), (180, 194, 193), (193, 194, 208), (208, 222, 221), (221, 222, 12), (13, 27, 26), (26, 27, 41), (41, 55, 54), (54, 55, 69), (69, 83, 82), (83, 97, 96), (96, 97, 111), (111, 125, 124), (125, 139, 138), (139, 153, 152), (153, 167, 166), (167, 181, 180), (180, 181, 195), (194, 195, 209), (208, 209, 223), (223, 13, 12)])
me_beziercurve.polygons.foreach_set('use_smooth', [True] * 416)
_uv = me_beziercurve.uv_layers.new(name='UVMap')
_uv.uv.foreach_set('vector', [0.8236, -0.3454, 0.6967, -0.2606, 0.8236, -0.3454, 0.8236, -0.3454, 0.6739, -0.3156, 0.8236, -0.3454, 0.8236, -0.3454, 0.6739, -0.3752, 0.8236, -0.3454, 0.8236, -0.3454, 0.6967, -0.4303, 0.8236, -0.3454, 0.8236, -0.3454, 0.7388, -0.4724, 0.8236, -0.3454, 0.8236, -0.3454, 0.7939, -0.4952, 0.8236, -0.3454, 0.8236, -0.3454, 0.8534, -0.4952, 0.8236, -0.3454, 0.8236, -0.3454, 0.9085, -0.4724, 0.8236, -0.3454, 0.8236, -0.3454, 0.9506, -0.4303, 0.8236, -0.3454, 0.8236, -0.3454, 0.9734, -0.3752, 0.8236, -0.3454, 0.8236, -0.3454, 0.9734, -0.3156, 0.8236, -0.3454, 0.8236, -0.3454, 0.9506, -0.2606, 0.8236, -0.3454, 0.8236, -0.3454, 0.9085, -0.2185, 0.8236, -0.3454, 0.8236, -0.3454, 0.8534, -0.1957, 0.8236, -0.3454, 0.8236, -0.3454, 0.7939, -0.1957, 0.8236, -0.3454, 0.8236, -0.3454, 0.7388, -0.2185, 0.8236, -0.3454, 1.265, -0.6415, 1.383, -0.7346, 1.388, -0.6796, 1.259, -0.7212, 1.383, -0.7942, 1.383, -0.7346, 1.259, -0.8076, 1.388, -0.8492, 1.383, -0.7942, 1.265, -0.8873, 1.396, -0.8914, 1.388, -0.8492, 1.097, -0.2399, 1.215, -0.3331, 1.218, -0.278, 1.091, -0.3197, 1.215, -0.3926, 1.215, -0.3331, 1.091, -0.406, 1.218, -0.4477, 1.215, -0.3926, -0.2765, 1.356, -0.1661, 1.257, -0.1578, 1.299, -0.2884, 1.295, -0.1705, 1.202, -0.1661, 1.257, -0.2949, 1.215, -0.1705, 1.143, -0.1705, 1.202, -0.2949, 1.129, -0.1661, 1.087, -0.1705, 1.143, -0.2884, 1.049, -0.1578, 1.045, -0.1661, 1.087, -0.1676, 1.588, -0.2948, 1.546, -0.1715, 1.533, -0.1715, 1.533, -0.2948, 1.46, -0.1715, 1.473, -0.2948, 1.46, -0.1676, 1.418, -0.1715, 1.473, 1.277, -0.5804, 1.388, -0.6796, 1.396, -0.6374, 1.148, -0.6321, 1.259, -0.7212, 1.265, -0.6415, 1.141, -0.7179, 1.259, -0.8076, 1.259, -0.7212, 1.141, -0.8109, 1.265, -0.8873, 1.259, -0.8076, 1.148, -0.8968, 1.277, -0.9484, 1.265, -0.8873, 1.097, -0.2399, 0.9734, -0.3164, 1.091, -0.3197, 0.9734, -0.3164, 1.091, -0.406, 1.091, -0.3197, 0.9734, -0.4093, 1.097, -0.4858, 1.091, -0.406, -0.3928, 1.37, -0.2884, 1.295, -0.2765, 1.356, -0.4057, 1.305, -0.2949, 1.215, -0.2884, 1.295, -0.4126, 1.219, -0.2949, 1.129, -0.2949, 1.215, -0.4126, 1.126, -0.2884, 1.049, -0.2949, 1.129, -0.2884, 1.049, -0.3928, 0.9742, -0.2765, 0.9883, -0.4065, 1.635, -0.2948, 1.546, -0.2891, 1.626, -0.4126, 1.549, -0.2948, 1.46, -0.2948, 1.546, -0.4126, 1.456, -0.2891, 1.38, -0.2948, 1.46, 1.161, -0.5663, 1.265, -0.6415, 1.277, -0.5804, 0.8819, -0.6002, 0.954, -0.4952, 0.861, -0.4952, 0.9331, -0.6002, 1.04, -0.5308, 0.954, -0.4952, 0.9804, -0.6198, 1.106, -0.5965, 1.04, -0.5308, 1.017, -0.6559, 1.141, -0.6824, 1.106, -0.5965, 1.036, -0.7032, 1.141, -0.7753, 1.141, -0.6824, 1.036, -0.7544, 1.106, -0.8612, 1.141, -0.7753, 1.017, -0.8017, 1.04, -0.9269, 1.106, -0.8612, 0.9804, -0.8379, 0.954, -0.9625, 1.04, -0.9269, 0.9331, -0.8575, 0.861, -0.9625, 0.954, -0.9625, 0.861, -0.9625, 0.8346, -0.8379, 0.7752, -0.9269, 0.8346, -0.8379, 0.7094, -0.8612, 0.7752, -0.9269, 0.7984, -0.8017, 0.6739, -0.7753, 0.7094, -0.8612, 0.7788, -0.7544, 0.6739, -0.6824, 0.6739, -0.7753, 0.7788, -0.7032, 0.7094, -0.5965, 0.6739, -0.6824, 0.7094, -0.5965, 0.8346, -0.6198, 0.7752, -0.5308, 0.8346, -0.6198, 0.861, -0.4952, 0.7752, -0.5308, 0.1302, 0.3374, 0.1988, 0.7316, 0.1515, 0.7354, 0.1913, 0.3324, 0.25, 0.7316, 0.1988, 0.7316, 0.2575, 0.3324, 0.2973, 0.7354, 0.25, 0.7316, 1.297, 0.3382, 1.365, 0.7292, 1.328, 0.7354, 1.343, 0.3301, 1.412, 0.7258, 1.365, 0.7292, 1.404, 0.3258, 1.463, 0.7258, 1.412, 0.7258, 1.471, 0.3258, 1.51, 0.7292, 1.463, 0.7258, 1.532, 0.3301, 1.547, 0.7354, 1.51, 0.7292, 0.7916, 0.3374, 0.8602, 0.7316, 0.8129, 0.7354, 0.8527, 0.3324, 0.9114, 0.7316, 0.8602, 0.7316, 0.9189, 0.3324, 0.9587, 0.7354, 0.9114, 0.7316, 1.738, 0.3382, 1.807, 0.7292, 1.77, 0.7354, 1.785, 0.3301, 1.854, 0.7258, 1.807, 0.7292, 1.846, 0.3258, 1.905, 0.7258, 1.854, 0.7258, 1.913, 0.3258, 1.952, 0.7292, 1.905, 0.7258, 1.952, 0.7292, 2.02, 0.3382, 1.989, 0.7354, 0.0777, 0.08343, 0.1913, 0.3324, 0.1302, 0.3374, 0.1729, 0.07571, 0.2575, 0.3324, 0.1913, 0.3324, 0.2759, 0.07571, 0.3186, 0.3374, 0.2575, 0.3324, 0.3711, 0.08343, 0.3654, 0.3465, 0.3186, 0.3374, 1.291, 0.07696, 1.404, 0.3258, 1.343, 0.3301, 1.404, 0.3258, 1.489, 0.07017, 1.471, 0.3258, 1.489, 0.07017, 1.532, 0.3301, 1.471, 0.3258, 0.6663, 0.09768, 0.7916, 0.3374, 0.7448, 0.3465, 0.7391, 0.08343, 0.8527, 0.3324, 0.7916, 0.3374, 0.8343, 0.07571, 0.9189, 0.3324, 0.8527, 0.3324, 0.9373, 0.07571, 0.98, 0.3374, 0.9189, 0.3324, 0.98, 0.3374, 1.105, 0.09768, 1.027, 0.3465, 1.785, 0.3301, 1.828, 0.07016, 1.846, 0.3258, 1.828, 0.07016, 1.913, 0.3258, 1.846, 0.3258, 1.931, 0.07016, 1.974, 0.3301, 1.913, 0.3258, 0.004852, 0.09768, 0.1302, 0.3374, 0.08339, 0.3465, 0.003405, -0.1707, 0.1729, 0.07571, 0.0777, 0.08343, 0.1729, 0.07571, 0.302, -0.1823, 0.2759, 0.07571, 0.302, -0.1823, 0.3711, 0.08343, 0.2759, 0.07571, 0.4454, -0.1707, 0.4439, 0.09768, 0.3711, 0.08343, 1.217, -0.1756, 1.386, 0.07017, 1.291, 0.07696, 1.36, -0.1858, 1.489, 0.07017, 1.386, 0.07017, 1.515, -0.1858, 1.584, 0.07696, 1.489, 0.07017, 0.5551, -0.1492, 0.7391, 0.08343, 0.6663, 0.09768, 0.7391, 0.08343, 0.8082, -0.1823, 0.8343, 0.07571, 0.8082, -0.1823, 0.9373, 0.07571, 0.8343, 0.07571, 0.9634, -0.1823, 1.032, 0.08343, 0.9373, 0.07571, 1.107, -0.1707, 1.105, 0.09768, 1.032, 0.08343, 1.658, -0.1756, 1.828, 0.07016, 1.733, 0.07695, 1.802, -0.1858, 1.931, 0.07016, 1.828, 0.07016, 1.957, -0.1858, 2.026, 0.07695, 1.931, 0.07016, 0.004852, 0.09768, 0.003405, -0.1707, 0.0777, 0.08343, -0.039, -0.6366, -0.1063, -0.4948, -0.1063, -0.65, -0.039, -0.5082, -0.04694, -0.3514, -0.1063, -0.4948, 0.01014, -0.3895, 0.0628, -0.2417, -0.04694, -0.3514, 0.1009, -0.2988, 0.2062, -0.1823, 0.0628, -0.2417, 0.2196, -0.2496, 0.3614, -0.1823, 0.2062, -0.1823, 0.348, -0.2496, 0.5047, -0.2417, 0.3614, -0.1823, 0.4666, -0.2988, 0.6145, -0.3514, 0.5047, -0.2417, 0.5574, -0.3895, 0.6739, -0.4948, 0.6145, -0.3514, 0.6065, -0.5082, 0.6739, -0.65, 0.6739, -0.4948, 0.6065, -0.6366, 0.6145, -0.7934, 0.6739, -0.65, 0.6145, -0.7934, 0.4666, -0.846, 0.5047, -0.9031, 0.4666, -0.846, 0.3614, -0.9625, 0.5047, -0.9031, 0.348, -0.8952, 0.2062, -0.9625, 0.3614, -0.9625, 0.2062, -0.9625, 0.1009, -0.846, 0.0628, -0.9031, 0.0628, -0.9031, 0.01014, -0.7552, -0.04694, -0.7934, 0.01014, -0.7552, -0.1063, -0.65, -0.04694, -0.7934, 1.679, -0.4119, 1.781, -0.5316, 1.791, -0.413, 1.669, -0.5312, 1.781, -0.66, 1.781, -0.5316, 1.669, -0.6604, 1.791, -0.7787, 1.781, -0.66, 1.669, -0.4135, 1.541, -0.5032, 1.653, -0.5043, 1.541, -0.5032, 1.645, -0.623, 1.653, -0.5043, 1.532, -0.6226, 1.645, -0.7514, 1.645, -0.623, 1.532, -0.7518, 1.653, -0.87, 1.645, -0.7514, 1.541, -0.8711, 1.669, -0.9608, 1.653, -0.87, 1.284, -0.1984, 1.386, -0.3182, 1.396, -0.1995, 1.274, -0.3178, 1.386, -0.4466, 1.386, -0.3182, 1.274, -0.447, 1.396, -0.5652, 1.386, -0.4466, 1.42, -0.4119, 1.517, -0.5043, 1.532, -0.4135, 1.404, -0.5032, 1.508, -0.623, 1.517, -0.5043, 1.396, -0.6226, 1.508, -0.7514, 1.508, -0.623, 1.396, -0.7518, 1.517, -0.87, 1.508, -0.7514, 1.404, -0.8711, 1.532, -0.9608, 1.517, -0.87, -1.029, 0.7699, -0.9539, 0.5675, -0.9044, 0.6869, -1.1, 0.5967, -0.9539, 0.4383, -0.9539, 0.5675, -1.1, 0.4092, -0.9044, 0.319, -0.9539, 0.4383, -1.029, 0.2359, -0.8131, 0.2276, -0.9044, 0.319, -0.8961, 0.1034, -0.6937, 0.1782, -0.8131, 0.2276, -0.6937, 0.1782, -0.5354, 0.03161, -0.5645, 0.1782, -0.5354, 0.03161, -0.4452, 0.2276, -0.5645, 0.1782, -0.3622, 0.1034, -0.3538, 0.319, -0.4452, 0.2276, -0.2296, 0.2359, -0.3044, 0.4383, -0.3538, 0.319, -0.1578, 0.4092, -0.3044, 0.5675, -0.3044, 0.4383, -0.1578, 0.5967, -0.3538, 0.6869, -0.3044, 0.5675, -0.3538, 0.6869, -0.3622, 0.9025, -0.4452, 0.7782, -0.3622, 0.9025, -0.5645, 0.8277, -0.4452, 0.7782, -0.5354, 0.9742, -0.6937, 0.8277, -0.5645, 0.8277, -0.7229, 0.9742, -0.8131, 0.7782, -0.6937, 0.8277, -0.8961, 0.9025, -0.9044, 0.6869, -0.8131, 0.7782, 0.4412, 1.455, 0.4888, 1.261, 0.5029, 1.434, 0.4888, 1.261, 0.426, 1.066, 0.4888, 1.073, 0.426, 1.066, 0.5029, 0.8999, 0.4888, 1.073, 0.4412, 0.8786, 0.5288, 0.7673, 0.5029, 0.8999, -0.5521, 1.694, -0.5032, 1.499, -0.4909, 1.673, -0.5032, 1.499, -0.5654, 1.304, -0.5032, 1.312, -0.5032, 1.312, -0.5521, 1.117, -0.4909, 1.139, 1.164, 1.566, 1.076, 1.455, 1.138, 1.434, 1.076, 1.455, 1.124, 1.261, 1.138, 1.434, 1.061, 1.268, 1.124, 1.073, 1.124, 1.261, 1.061, 1.066, 1.138, 0.8999, 1.124, 1.073, 1.138, 0.8999, 1.104, 0.7354, 1.164, 0.7673, 1.712, 1.455, 1.761, 1.261, 1.773, 1.434, 1.699, 1.268, 1.761, 1.073, 1.761, 1.261, 1.699, 1.066, 1.773, 0.8999, 1.761, 1.073, 0.4692, 1.598, 0.5029, 1.434, 0.5288, 1.566, 0.4412, 1.455, -0.1063, 1.266, 0.426, 1.268, -0.1063, 1.266, 0.426, 1.066, 0.426, 1.268, 0.426, 1.066, -0.09153, 0.8853, 0.4412, 0.8786, -0.5274, 1.837, -1.087, 1.687, -0.5521, 1.694, -0.5521, 1.694, -1.1, 1.505, -0.5654, 1.507, -1.1, 1.505, -0.5654, 1.304, -0.5654, 1.507, -0.5654, 1.304, -1.087, 1.124, -0.5521, 1.117, -1.087, 1.124, -0.5274, 0.9742, -0.5521, 1.117, 0.5436, 1.448, 1.061, 1.268, 1.076, 1.455, 1.061, 1.268, 0.5288, 1.068, 1.061, 1.066, 1.061, 1.066, 0.5436, 0.8853, 1.076, 0.8786, 1.201, 1.588, 1.712, 1.455, 1.737, 1.598, 1.177, 1.448, 1.699, 1.268, 1.712, 1.455, 1.699, 1.268, 1.164, 1.068, 1.699, 1.066, 1.164, 1.068, 1.712, 0.8786, 1.699, 1.066, 1.712, 0.8786, 1.201, 0.7455, 1.737, 0.7354, -1.009, -0.5461, -1.1, -0.3666, -1.1, -0.5643, -1.1, -0.3666, -0.9473, -0.2357, -1.025, -0.1839, -0.9473, -0.2357, -0.8849, -0.04406, -1.025, -0.1839, -0.8849, -0.04406, -0.6841, -0.05982, -0.7023, 0.03161, -0.6841, -0.05982, -0.5045, 0.03161, -0.7023, 0.03161, -0.5227, -0.05982, -0.3218, -0.04406, -0.5045, 0.03161, -0.3218, -0.04406, -0.2595, -0.2357, -0.182, -0.1839, -0.2595, -0.2357, -0.1063, -0.3666, -0.182, -0.1839, -0.1978, -0.3848, -0.1063, -0.5643, -0.1063, -0.3666, -0.1978, -0.5461, -0.182, -0.747, -0.1063, -0.5643, -0.2595, -0.6952, -0.3218, -0.8868, -0.182, -0.747, -0.3736, -0.8093, -0.5045, -0.9625, -0.3218, -0.8868, -0.5045, -0.9625, -0.6841, -0.8711, -0.7023, -0.9625, -0.7023, -0.9625, -0.8331, -0.8093, -0.8849, -0.8868, -0.8849, -0.8868, -0.9473, -0.6952, -1.025, -0.747, -0.9473, -0.6952, -1.1, -0.5643, -1.025, -0.747, 0.8236, -0.3454, 0.7388, -0.2185, 0.6967, -0.2606, 0.8236, -0.3454, 0.6967, -0.2606, 0.6739, -0.3156, 0.8236, -0.3454, 0.6739, -0.3156, 0.6739, -0.3752, 0.8236, -0.3454, 0.6739, -0.3752, 0.6967, -0.4303, 0.8236, -0.3454, 0.6967, -0.4303, 0.7388, -0.4724, 0.8236, -0.3454, 0.7388, -0.4724, 0.7939, -0.4952, 0.8236, -0.3454, 0.7939, -0.4952, 0.8534, -0.4952, 0.8236, -0.3454, 0.8534, -0.4952, 0.9085, -0.4724, 0.8236, -0.3454, 0.9085, -0.4724, 0.9506, -0.4303, 0.8236, -0.3454, 0.9506, -0.4303, 0.9734, -0.3752, 0.8236, -0.3454, 0.9734, -0.3752, 0.9734, -0.3156, 0.8236, -0.3454, 0.9734, -0.3156, 0.9506, -0.2606, 0.8236, -0.3454, 0.9506, -0.2606, 0.9085, -0.2185, 0.8236, -0.3454, 0.9085, -0.2185, 0.8534, -0.1957, 0.8236, -0.3454, 0.8534, -0.1957, 0.7939, -0.1957, 0.8236, -0.3454, 0.7939, -0.1957, 0.7388, -0.2185, 1.265, -0.6415, 1.259, -0.7212, 1.383, -0.7346, 1.259, -0.7212, 1.259, -0.8076, 1.383, -0.7942, 1.259, -0.8076, 1.265, -0.8873, 1.388, -0.8492, 1.265, -0.8873, 1.277, -0.9484, 1.396, -0.8914, 1.097, -0.2399, 1.091, -0.3197, 1.215, -0.3331, 1.091, -0.3197, 1.091, -0.406, 1.215, -0.3926, 1.091, -0.406, 1.097, -0.4858, 1.218, -0.4477, -0.2765, 1.356, -0.2884, 1.295, -0.1661, 1.257, -0.2884, 1.295, -0.2949, 1.215, -0.1705, 1.202, -0.2949, 1.215, -0.2949, 1.129, -0.1705, 1.143, -0.2949, 1.129, -0.2884, 1.049, -0.1661, 1.087, -0.2884, 1.049, -0.2765, 0.9883, -0.1578, 1.045, -0.1676, 1.588, -0.2891, 1.626, -0.2948, 1.546, -0.1715, 1.533, -0.2948, 1.546, -0.2948, 1.46, -0.2948, 1.46, -0.2891, 1.38, -0.1676, 1.418, 1.277, -0.5804, 1.265, -0.6415, 1.388, -0.6796, 1.148, -0.6321, 1.141, -0.7179, 1.259, -0.7212, 1.141, -0.7179, 1.141, -0.8109, 1.259, -0.8076, 1.141, -0.8109, 1.148, -0.8968, 1.265, -0.8873, 1.148, -0.8968, 1.161, -0.9625, 1.277, -0.9484, 1.097, -0.2399, 0.9795, -0.2305, 0.9734, -0.3164, 0.9734, -0.3164, 0.9734, -0.4093, 1.091, -0.406, 0.9734, -0.4093, 0.9795, -0.4952, 1.097, -0.4858, -0.3928, 1.37, -0.4057, 1.305, -0.2884, 1.295, -0.4057, 1.305, -0.4126, 1.219, -0.2949, 1.215, -0.4126, 1.219, -0.4126, 1.126, -0.2949, 1.129, -0.4126, 1.126, -0.4057, 1.04, -0.2884, 1.049, -0.2884, 1.049, -0.4057, 1.04, -0.3928, 0.9742, -0.4065, 1.635, -0.4126, 1.549, -0.2948, 1.546, -0.4126, 1.549, -0.4126, 1.456, -0.2948, 1.46, -0.4126, 1.456, -0.4065, 1.37, -0.2891, 1.38, 1.161, -0.5663, 1.148, -0.6321, 1.265, -0.6415, 0.8819, -0.6002, 0.9331, -0.6002, 0.954, -0.4952, 0.9331, -0.6002, 0.9804, -0.6198, 1.04, -0.5308, 0.9804, -0.6198, 1.017, -0.6559, 1.106, -0.5965, 1.017, -0.6559, 1.036, -0.7032, 1.141, -0.6824, 1.036, -0.7032, 1.036, -0.7544, 1.141, -0.7753, 1.036, -0.7544, 1.017, -0.8017, 1.106, -0.8612, 1.017, -0.8017, 0.9804, -0.8379, 1.04, -0.9269, 0.9804, -0.8379, 0.9331, -0.8575, 0.954, -0.9625, 0.9331, -0.8575, 0.8819, -0.8575, 0.861, -0.9625, 0.861, -0.9625, 0.8819, -0.8575, 0.8346, -0.8379, 0.8346, -0.8379, 0.7984, -0.8017, 0.7094, -0.8612, 0.7984, -0.8017, 0.7788, -0.7544, 0.6739, -0.7753, 0.7788, -0.7544, 0.7788, -0.7032, 0.6739, -0.6824, 0.7788, -0.7032, 0.7984, -0.6559, 0.7094, -0.5965, 0.7094, -0.5965, 0.7984, -0.6559, 0.8346, -0.6198, 0.8346, -0.6198, 0.8819, -0.6002, 0.861, -0.4952, 0.1302, 0.3374, 0.1913, 0.3324, 0.1988, 0.7316, 0.1913, 0.3324, 0.2575, 0.3324, 0.25, 0.7316, 0.2575, 0.3324, 0.3186, 0.3374, 0.2973, 0.7354, 1.297, 0.3382, 1.343, 0.3301, 1.365, 0.7292, 1.343, 0.3301, 1.404, 0.3258, 1.412, 0.7258, 1.404, 0.3258, 1.471, 0.3258, 1.463, 0.7258, 1.471, 0.3258, 1.532, 0.3301, 1.51, 0.7292, 1.532, 0.3301, 1.578, 0.3382, 1.547, 0.7354, 0.7916, 0.3374, 0.8527, 0.3324, 0.8602, 0.7316, 0.8527, 0.3324, 0.9189, 0.3324, 0.9114, 0.7316, 0.9189, 0.3324, 0.98, 0.3374, 0.9587, 0.7354, 1.738, 0.3382, 1.785, 0.3301, 1.807, 0.7292, 1.785, 0.3301, 1.846, 0.3258, 1.854, 0.7258, 1.846, 0.3258, 1.913, 0.3258, 1.905, 0.7258, 1.913, 0.3258, 1.974, 0.3301, 1.952, 0.7292, 1.952, 0.7292, 1.974, 0.3301, 2.02, 0.3382, 0.0777, 0.08343, 0.1729, 0.07571, 0.1913, 0.3324, 0.1729, 0.07571, 0.2759, 0.07571, 0.2575, 0.3324, 0.2759, 0.07571, 0.3711, 0.08343, 0.3186, 0.3374, 0.3711, 0.08343, 0.4439, 0.09768, 0.3654, 0.3465, 1.291, 0.07696, 1.386, 0.07017, 1.404, 0.3258, 1.404, 0.3258, 1.386, 0.07017, 1.489, 0.07017, 1.489, 0.07017, 1.584, 0.07696, 1.532, 0.3301, 0.6663, 0.09768, 0.7391, 0.08343, 0.7916, 0.3374, 0.7391, 0.08343, 0.8343, 0.07571, 0.8527, 0.3324, 0.8343, 0.07571, 0.9373, 0.07571, 0.9189, 0.3324, 0.9373, 0.07571, 1.032, 0.08343, 0.98, 0.3374, 0.98, 0.3374, 1.032, 0.08343, 1.105, 0.09768, 1.785, 0.3301, 1.733, 0.07695, 1.828, 0.07016, 1.828, 0.07016, 1.931, 0.07016, 1.913, 0.3258, 1.931, 0.07016, 2.026, 0.07695, 1.974, 0.3301, 0.004852, 0.09768, 0.0777, 0.08343, 0.1302, 0.3374, 0.003405, -0.1707, 0.1468, -0.1823, 0.1729, 0.07571, 0.1729, 0.07571, 0.1468, -0.1823, 0.302, -0.1823, 0.302, -0.1823, 0.4454, -0.1707, 0.3711, 0.08343, 0.4454, -0.1707, 0.5551, -0.1492, 0.4439, 0.09768, 1.217, -0.1756, 1.36, -0.1858, 1.386, 0.07017, 1.36, -0.1858, 1.515, -0.1858, 1.489, 0.07017, 1.515, -0.1858, 1.658, -0.1756, 1.584, 0.07696, 0.5551, -0.1492, 0.6648, -0.1707, 0.7391, 0.08343, 0.7391, 0.08343, 0.6648, -0.1707, 0.8082, -0.1823, 0.8082, -0.1823, 0.9634, -0.1823, 0.9373, 0.07571, 0.9634, -0.1823, 1.107, -0.1707, 1.032, 0.08343, 1.107, -0.1707, 1.217, -0.1492, 1.105, 0.09768, 1.658, -0.1756, 1.802, -0.1858, 1.828, 0.07016, 1.802, -0.1858, 1.957, -0.1858, 1.931, 0.07016, 1.957, -0.1858, 2.1, -0.1756, 2.026, 0.07695, 0.004852, 0.09768, -0.1063, -0.1492, 0.003405, -0.1707, -0.039, -0.6366, -0.039, -0.5082, -0.1063, -0.4948, -0.039, -0.5082, 0.01014, -0.3895, -0.04694, -0.3514, 0.01014, -0.3895, 0.1009, -0.2988, 0.0628, -0.2417, 0.1009, -0.2988, 0.2196, -0.2496, 0.2062, -0.1823, 0.2196, -0.2496, 0.348, -0.2496, 0.3614, -0.1823, 0.348, -0.2496, 0.4666, -0.2988, 0.5047, -0.2417, 0.4666, -0.2988, 0.5574, -0.3895, 0.6145, -0.3514, 0.5574, -0.3895, 0.6065, -0.5082, 0.6739, -0.4948, 0.6065, -0.5082, 0.6065, -0.6366, 0.6739, -0.65, 0.6065, -0.6366, 0.5574, -0.7552, 0.6145, -0.7934, 0.6145, -0.7934, 0.5574, -0.7552, 0.4666, -0.846, 0.4666, -0.846, 0.348, -0.8952, 0.3614, -0.9625, 0.348, -0.8952, 0.2196, -0.8952, 0.2062, -0.9625, 0.2062, -0.9625, 0.2196, -0.8952, 0.1009, -0.846, 0.0628, -0.9031, 0.1009, -0.846, 0.01014, -0.7552, 0.01014, -0.7552, -0.039, -0.6366, -0.1063, -0.65, 1.679, -0.4119, 1.669, -0.5312, 1.781, -0.5316, 1.669, -0.5312, 1.669, -0.6604, 1.781, -0.66, 1.669, -0.6604, 1.679, -0.7798, 1.791, -0.7787, 1.669, -0.4135, 1.557, -0.4119, 1.541, -0.5032, 1.541, -0.5032, 1.532, -0.6226, 1.645, -0.623, 1.532, -0.6226, 1.532, -0.7518, 1.645, -0.7514, 1.532, -0.7518, 1.541, -0.8711, 1.653, -0.87, 1.541, -0.8711, 1.557, -0.9625, 1.669, -0.9608, 1.284, -0.1984, 1.274, -0.3178, 1.386, -0.3182, 1.274, -0.3178, 1.274, -0.447, 1.386, -0.4466, 1.274, -0.447, 1.284, -0.5663, 1.396, -0.5652, 1.42, -0.4119, 1.404, -0.5032, 1.517, -0.5043, 1.404, -0.5032, 1.396, -0.6226, 1.508, -0.623, 1.396, -0.6226, 1.396, -0.7518, 1.508, -0.7514, 1.396, -0.7518, 1.404, -0.8711, 1.517, -0.87, 1.404, -0.8711, 1.42, -0.9625, 1.532, -0.9608, -1.029, 0.7699, -1.1, 0.5967, -0.9539, 0.5675, -1.1, 0.5967, -1.1, 0.4092, -0.9539, 0.4383, -1.1, 0.4092, -1.029, 0.2359, -0.9044, 0.319, -1.029, 0.2359, -0.8961, 0.1034, -0.8131, 0.2276, -0.8961, 0.1034, -0.7229, 0.03161, -0.6937, 0.1782, -0.6937, 0.1782, -0.7229, 0.03161, -0.5354, 0.03161, -0.5354, 0.03161, -0.3622, 0.1034, -0.4452, 0.2276, -0.3622, 0.1034, -0.2296, 0.2359, -0.3538, 0.319, -0.2296, 0.2359, -0.1578, 0.4092, -0.3044, 0.4383, -0.1578, 0.4092, -0.1578, 0.5967, -0.3044, 0.5675, -0.1578, 0.5967, -0.2296, 0.7699, -0.3538, 0.6869, -0.3538, 0.6869, -0.2296, 0.7699, -0.3622, 0.9025, -0.3622, 0.9025, -0.5354, 0.9742, -0.5645, 0.8277, -0.5354, 0.9742, -0.7229, 0.9742, -0.6937, 0.8277, -0.7229, 0.9742, -0.8961, 0.9025, -0.8131, 0.7782, -0.8961, 0.9025, -1.029, 0.7699, -0.9044, 0.6869, 0.4412, 1.455, 0.426, 1.268, 0.4888, 1.261, 0.4888, 1.261, 0.426, 1.268, 0.426, 1.066, 0.426, 1.066, 0.4412, 0.8786, 0.5029, 0.8999, 0.4412, 0.8786, 0.4692, 0.7354, 0.5288, 0.7673, -0.5521, 1.694, -0.5654, 1.507, -0.5032, 1.499, -0.5032, 1.499, -0.5654, 1.507, -0.5654, 1.304, -0.5032, 1.312, -0.5654, 1.304, -0.5521, 1.117, 1.164, 1.566, 1.104, 1.598, 1.076, 1.455, 1.076, 1.455, 1.061, 1.268, 1.124, 1.261, 1.061, 1.268, 1.061, 1.066, 1.124, 1.073, 1.061, 1.066, 1.076, 0.8786, 1.138, 0.8999, 1.138, 0.8999, 1.076, 0.8786, 1.104, 0.7354, 1.712, 1.455, 1.699, 1.268, 1.761, 1.261, 1.699, 1.268, 1.699, 1.066, 1.761, 1.073, 1.699, 1.066, 1.712, 0.8786, 1.773, 0.8999, 0.4692, 1.598, 0.4412, 1.455, 0.5029, 1.434, 0.4412, 1.455, -0.09153, 1.448, -0.1063, 1.266, -0.1063, 1.266, -0.1063, 1.068, 0.426, 1.066, 0.426, 1.066, -0.1063, 1.068, -0.09153, 0.8853, -0.5274, 1.837, -1.063, 1.827, -1.087, 1.687, -0.5521, 1.694, -1.087, 1.687, -1.1, 1.505, -1.1, 1.505, -1.1, 1.307, -0.5654, 1.304, -0.5654, 1.304, -1.1, 1.307, -1.087, 1.124, -1.087, 1.124, -1.063, 0.9843, -0.5274, 0.9742, 0.5436, 1.448, 0.5288, 1.266, 1.061, 1.268, 1.061, 1.268, 0.5288, 1.266, 0.5288, 1.068, 1.061, 1.066, 0.5288, 1.068, 0.5436, 0.8853, 1.201, 1.588, 1.177, 1.448, 1.712, 1.455, 1.177, 1.448, 1.164, 1.266, 1.699, 1.268, 1.699, 1.268, 1.164, 1.266, 1.164, 1.068, 1.164, 1.068, 1.177, 0.8853, 1.712, 0.8786, 1.712, 0.8786, 1.177, 0.8853, 1.201, 0.7455, -1.009, -0.5461, -1.009, -0.3848, -1.1, -0.3666, -1.1, -0.3666, -1.009, -0.3848, -0.9473, -0.2357, -0.9473, -0.2357, -0.8331, -0.1216, -0.8849, -0.04406, -0.8849, -0.04406, -0.8331, -0.1216, -0.6841, -0.05982, -0.6841, -0.05982, -0.5227, -0.05982, -0.5045, 0.03161, -0.5227, -0.05982, -0.3736, -0.1216, -0.3218, -0.04406, -0.3218, -0.04406, -0.3736, -0.1216, -0.2595, -0.2357, -0.2595, -0.2357, -0.1978, -0.3848, -0.1063, -0.3666, -0.1978, -0.3848, -0.1978, -0.5461, -0.1063, -0.5643, -0.1978, -0.5461, -0.2595, -0.6952, -0.182, -0.747, -0.2595, -0.6952, -0.3736, -0.8093, -0.3218, -0.8868, -0.3736, -0.8093, -0.5227, -0.8711, -0.5045, -0.9625, -0.5045, -0.9625, -0.5227, -0.8711, -0.6841, -0.8711, -0.7023, -0.9625, -0.6841, -0.8711, -0.8331, -0.8093, -0.8849, -0.8868, -0.8331, -0.8093, -0.9473, -0.6952, -0.9473, -0.6952, -1.009, -0.5461, -1.1, -0.5643])
me_beziercurve.materials.append(mat_material_003)
me_beziercurve.auto_texspace = False
me_beziercurve.update()

# ---- objects
ob_camera = bpy.data.objects.new('Camera', cam_camera)
ob_cylinder_001 = bpy.data.objects.new('Cylinder.001', me_cylinder_001)
ob_cylinder = bpy.data.objects.new('Cylinder', me_cylinder)
ob_beziercurve_001 = bpy.data.objects.new('BezierCurve.001', me_beziercurve)

# ---- transforms, parenting, visibility, modifiers, constraints
ob_camera.location = (10.0, -10.0, 0.0)
ob_camera.rotation_euler = (1.745, 0.0, 0.7854)
ob_cylinder_001.location = (0.0, 0.0, 2.5)
_m = ob_cylinder_001.modifiers.new('Auto Smooth', 'NODES')
_m.node_group = ng_auto_smooth
_gi = [s.identifier for s in ng_auto_smooth.interface.items_tree if s.item_type == 'SOCKET' and s.in_out == 'INPUT']
_m[_gi[1]] = 0.5236  # Angle
ob_cylinder.location = (0.0, 0.0, 0.2803)
ob_cylinder.rotation_euler = (0.0, 0.0, 0.5236)
ob_beziercurve_001.location = (0.0, 0.0, 0.0)
_m = ob_beziercurve_001.modifiers.new('Auto Smooth', 'NODES')
_m.node_group = ng_auto_smooth
_gi = [s.identifier for s in ng_auto_smooth.interface.items_tree if s.item_type == 'SOCKET' and s.in_out == 'INPUT']
_m[_gi[1]] = 0.5236  # Angle

# ---- collection membership
col_collection.objects.link(ob_camera)
col_collection.objects.link(ob_cylinder_001)
col_collection.objects.link(ob_cylinder)
col_collection.objects.link(ob_beziercurve_001)

# ---- scene / render settings (as saved in the file)
scene.camera = ob_camera
scene.frame_start = 1; scene.frame_end = 250; scene.frame_set(1)
scene.render.engine = 'CYCLES'
scene.render.resolution_x = 100
scene.render.resolution_y = 500
scene.cycles.sampling_pattern = 'TABULATED_SOBOL'
scene.cycles.use_light_tree = False
scene.view_settings.view_transform = 'Filmic'
bpy.context.view_layer.update()

# ---- added for rendering (the .blend has no usable light): sun
light_auto_sun = bpy.data.lights.new('AutoSun', 'SUN')
light_auto_sun.energy = 3.0
light_auto_sun.angle = 0.0523599
ob_auto_sun = bpy.data.objects.new('AutoSun', light_auto_sun)
scene.collection.objects.link(ob_auto_sun)
ob_auto_sun.rotation_euler = (0.872665, 0.174533, 0.523599)
bpy.context.view_layer.update()
